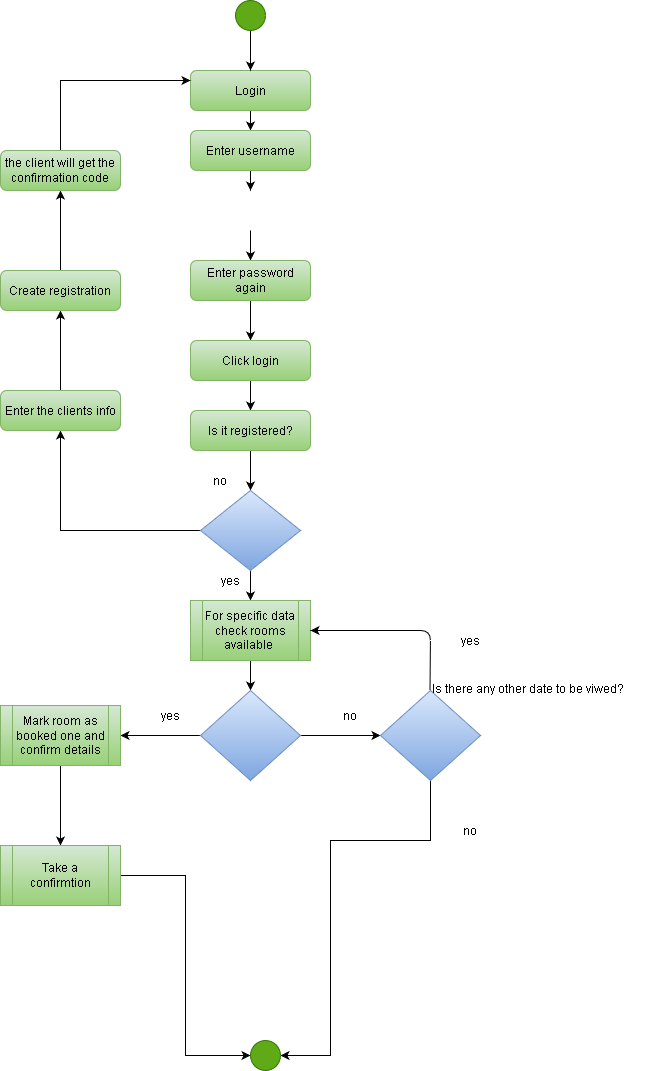

The diagram above was exported from draw.io. Its source (the exported page's mxGraphModel, read from the mxfile embedded in the PNG):
<mxGraphModel dx="1102" dy="1744" grid="1" gridSize="10" guides="1" tooltips="1" connect="1" arrows="1" fold="1" page="1" pageScale="1" pageWidth="827" pageHeight="1169" math="0" shadow="0">
  <root>
    <mxCell id="WIyWlLk6GJQsqaUBKTNV-0" />
    <mxCell id="WIyWlLk6GJQsqaUBKTNV-1" parent="WIyWlLk6GJQsqaUBKTNV-0" />
    <mxCell id="cp3nZi3jEt3OA8B8hB0h-28" value="" style="edgeStyle=orthogonalEdgeStyle;rounded=0;orthogonalLoop=1;jettySize=auto;html=1;" parent="WIyWlLk6GJQsqaUBKTNV-1" source="WIyWlLk6GJQsqaUBKTNV-3" edge="1">
      <mxGeometry relative="1" as="geometry">
        <mxPoint x="380" y="120" as="targetPoint" />
      </mxGeometry>
    </mxCell>
    <mxCell id="WIyWlLk6GJQsqaUBKTNV-3" value="Login" style="rounded=1;whiteSpace=wrap;html=1;fontSize=12;glass=0;strokeWidth=1;shadow=0;fillColor=#d5e8d4;strokeColor=#82b366;gradientColor=#97d077;" parent="WIyWlLk6GJQsqaUBKTNV-1" vertex="1">
      <mxGeometry x="320" y="60" width="120" height="40" as="geometry" />
    </mxCell>
    <mxCell id="cp3nZi3jEt3OA8B8hB0h-26" value="" style="edgeStyle=orthogonalEdgeStyle;rounded=0;orthogonalLoop=1;jettySize=auto;html=1;" parent="WIyWlLk6GJQsqaUBKTNV-1" source="WIyWlLk6GJQsqaUBKTNV-7" edge="1">
      <mxGeometry relative="1" as="geometry">
        <mxPoint x="380" y="180" as="targetPoint" />
      </mxGeometry>
    </mxCell>
    <mxCell id="WIyWlLk6GJQsqaUBKTNV-7" value="Enter username" style="rounded=1;whiteSpace=wrap;html=1;fontSize=12;glass=0;strokeWidth=1;shadow=0;fillColor=#d5e8d4;strokeColor=#82b366;gradientColor=#97d077;" parent="WIyWlLk6GJQsqaUBKTNV-1" vertex="1">
      <mxGeometry x="320" y="120" width="120" height="40" as="geometry" />
    </mxCell>
    <mxCell id="cp3nZi3jEt3OA8B8hB0h-27" value="" style="edgeStyle=orthogonalEdgeStyle;rounded=0;orthogonalLoop=1;jettySize=auto;html=1;" parent="WIyWlLk6GJQsqaUBKTNV-1" edge="1">
      <mxGeometry relative="1" as="geometry">
        <mxPoint x="380" y="250" as="targetPoint" />
        <mxPoint x="380" y="220" as="sourcePoint" />
      </mxGeometry>
    </mxCell>
    <mxCell id="cp3nZi3jEt3OA8B8hB0h-25" value="" style="edgeStyle=orthogonalEdgeStyle;rounded=0;orthogonalLoop=1;jettySize=auto;html=1;" parent="WIyWlLk6GJQsqaUBKTNV-1" source="cp3nZi3jEt3OA8B8hB0h-13" edge="1">
      <mxGeometry relative="1" as="geometry">
        <mxPoint x="380" y="330" as="targetPoint" />
        <Array as="points">
          <mxPoint x="380" y="310" />
          <mxPoint x="380" y="310" />
        </Array>
      </mxGeometry>
    </mxCell>
    <mxCell id="cp3nZi3jEt3OA8B8hB0h-13" value="Enter password again" style="rounded=1;whiteSpace=wrap;html=1;fontSize=12;glass=0;strokeWidth=1;shadow=0;fillColor=#d5e8d4;strokeColor=#82b366;gradientColor=#97d077;" parent="WIyWlLk6GJQsqaUBKTNV-1" vertex="1">
      <mxGeometry x="320" y="250" width="120" height="40" as="geometry" />
    </mxCell>
    <mxCell id="cp3nZi3jEt3OA8B8hB0h-24" value="" style="edgeStyle=orthogonalEdgeStyle;rounded=0;orthogonalLoop=1;jettySize=auto;html=1;" parent="WIyWlLk6GJQsqaUBKTNV-1" edge="1">
      <mxGeometry relative="1" as="geometry">
        <mxPoint x="380" y="370" as="sourcePoint" />
        <mxPoint x="380" y="400" as="targetPoint" />
      </mxGeometry>
    </mxCell>
    <mxCell id="cp3nZi3jEt3OA8B8hB0h-23" value="" style="edgeStyle=orthogonalEdgeStyle;rounded=0;orthogonalLoop=1;jettySize=auto;html=1;" parent="WIyWlLk6GJQsqaUBKTNV-1" source="cp3nZi3jEt3OA8B8hB0h-18" edge="1">
      <mxGeometry relative="1" as="geometry">
        <mxPoint x="380" y="480" as="targetPoint" />
      </mxGeometry>
    </mxCell>
    <mxCell id="cp3nZi3jEt3OA8B8hB0h-18" value="Is it registered?" style="rounded=1;whiteSpace=wrap;html=1;fontSize=12;glass=0;strokeWidth=1;shadow=0;fillColor=#d5e8d4;strokeColor=#82b366;gradientColor=#97d077;" parent="WIyWlLk6GJQsqaUBKTNV-1" vertex="1">
      <mxGeometry x="320" y="400" width="120" height="40" as="geometry" />
    </mxCell>
    <mxCell id="cp3nZi3jEt3OA8B8hB0h-21" value="" style="edgeStyle=orthogonalEdgeStyle;rounded=0;orthogonalLoop=1;jettySize=auto;html=1;" parent="WIyWlLk6GJQsqaUBKTNV-1" source="cp3nZi3jEt3OA8B8hB0h-19" edge="1">
      <mxGeometry relative="1" as="geometry">
        <mxPoint x="380" y="590" as="targetPoint" />
      </mxGeometry>
    </mxCell>
    <mxCell id="27iiKiIXXyBYADKTfRwH-27" value="" style="edgeStyle=orthogonalEdgeStyle;rounded=0;orthogonalLoop=1;jettySize=auto;html=1;" parent="WIyWlLk6GJQsqaUBKTNV-1" source="cp3nZi3jEt3OA8B8hB0h-19" edge="1">
      <mxGeometry relative="1" as="geometry">
        <mxPoint x="190" y="420" as="targetPoint" />
      </mxGeometry>
    </mxCell>
    <mxCell id="cp3nZi3jEt3OA8B8hB0h-19" value="" style="rhombus;whiteSpace=wrap;html=1;fillColor=#dae8fc;strokeColor=#6c8ebf;gradientColor=#7ea6e0;" parent="WIyWlLk6GJQsqaUBKTNV-1" vertex="1">
      <mxGeometry x="330" y="480" width="100" height="80" as="geometry" />
    </mxCell>
    <mxCell id="cp3nZi3jEt3OA8B8hB0h-31" value="" style="edgeStyle=orthogonalEdgeStyle;rounded=0;orthogonalLoop=1;jettySize=auto;html=1;" parent="WIyWlLk6GJQsqaUBKTNV-1" source="cp3nZi3jEt3OA8B8hB0h-29" edge="1">
      <mxGeometry relative="1" as="geometry">
        <mxPoint x="380" y="680" as="targetPoint" />
      </mxGeometry>
    </mxCell>
    <mxCell id="cp3nZi3jEt3OA8B8hB0h-29" value="For specific data check rooms available&amp;nbsp;" style="shape=process;whiteSpace=wrap;html=1;backgroundOutline=1;fillColor=#d5e8d4;strokeColor=#82b366;gradientColor=#97d077;" parent="WIyWlLk6GJQsqaUBKTNV-1" vertex="1">
      <mxGeometry x="320" y="590" width="120" height="60" as="geometry" />
    </mxCell>
    <mxCell id="27iiKiIXXyBYADKTfRwH-1" value="" style="edgeStyle=orthogonalEdgeStyle;rounded=0;orthogonalLoop=1;jettySize=auto;html=1;" parent="WIyWlLk6GJQsqaUBKTNV-1" source="cp3nZi3jEt3OA8B8hB0h-32" target="27iiKiIXXyBYADKTfRwH-0" edge="1">
      <mxGeometry relative="1" as="geometry" />
    </mxCell>
    <mxCell id="27iiKiIXXyBYADKTfRwH-8" value="" style="edgeStyle=orthogonalEdgeStyle;rounded=0;orthogonalLoop=1;jettySize=auto;html=1;" parent="WIyWlLk6GJQsqaUBKTNV-1" source="cp3nZi3jEt3OA8B8hB0h-32" edge="1">
      <mxGeometry relative="1" as="geometry">
        <mxPoint x="250" y="725" as="targetPoint" />
      </mxGeometry>
    </mxCell>
    <mxCell id="cp3nZi3jEt3OA8B8hB0h-32" value="" style="rhombus;whiteSpace=wrap;html=1;fillColor=#dae8fc;strokeColor=#6c8ebf;gradientColor=#7ea6e0;" parent="WIyWlLk6GJQsqaUBKTNV-1" vertex="1">
      <mxGeometry x="330" y="680" width="100" height="90" as="geometry" />
    </mxCell>
    <mxCell id="T0TilJUhbr2pAJ9gAC9Y-3" value="" style="edgeStyle=orthogonalEdgeStyle;rounded=0;orthogonalLoop=1;jettySize=auto;html=1;entryX=1;entryY=0.5;entryDx=0;entryDy=0;" parent="WIyWlLk6GJQsqaUBKTNV-1" source="27iiKiIXXyBYADKTfRwH-0" target="27iiKiIXXyBYADKTfRwH-23" edge="1">
      <mxGeometry relative="1" as="geometry">
        <mxPoint x="560" y="850" as="targetPoint" />
        <Array as="points">
          <mxPoint x="560" y="830" />
          <mxPoint x="460" y="830" />
          <mxPoint x="460" y="1045" />
        </Array>
      </mxGeometry>
    </mxCell>
    <mxCell id="27iiKiIXXyBYADKTfRwH-0" value="" style="rhombus;whiteSpace=wrap;html=1;fillColor=#dae8fc;strokeColor=#6c8ebf;gradientColor=#7ea6e0;" parent="WIyWlLk6GJQsqaUBKTNV-1" vertex="1">
      <mxGeometry x="510" y="680" width="100" height="90" as="geometry" />
    </mxCell>
    <mxCell id="I8Ymu1-YZelSBlZ0YFmF-1" value="Click login" style="rounded=1;whiteSpace=wrap;html=1;fontSize=12;glass=0;strokeWidth=1;shadow=0;fillColor=#d5e8d4;strokeColor=#82b366;gradientColor=#97d077;" parent="WIyWlLk6GJQsqaUBKTNV-1" vertex="1">
      <mxGeometry x="320" y="330" width="120" height="40" as="geometry" />
    </mxCell>
    <mxCell id="27iiKiIXXyBYADKTfRwH-6" value="" style="endArrow=classic;html=1;entryX=1;entryY=0.5;entryDx=0;entryDy=0;" parent="WIyWlLk6GJQsqaUBKTNV-1" target="cp3nZi3jEt3OA8B8hB0h-29" edge="1">
      <mxGeometry width="50" height="50" relative="1" as="geometry">
        <mxPoint x="559.5" y="680" as="sourcePoint" />
        <mxPoint x="560" y="620" as="targetPoint" />
        <Array as="points">
          <mxPoint x="560" y="620" />
        </Array>
      </mxGeometry>
    </mxCell>
    <mxCell id="27iiKiIXXyBYADKTfRwH-11" value="" style="edgeStyle=orthogonalEdgeStyle;rounded=0;orthogonalLoop=1;jettySize=auto;html=1;" parent="WIyWlLk6GJQsqaUBKTNV-1" source="27iiKiIXXyBYADKTfRwH-9" target="27iiKiIXXyBYADKTfRwH-10" edge="1">
      <mxGeometry relative="1" as="geometry" />
    </mxCell>
    <mxCell id="27iiKiIXXyBYADKTfRwH-9" value="Mark room as booked one and confirm details" style="shape=process;whiteSpace=wrap;html=1;backgroundOutline=1;fillColor=#d5e8d4;strokeColor=#82b366;gradientColor=#97d077;" parent="WIyWlLk6GJQsqaUBKTNV-1" vertex="1">
      <mxGeometry x="130" y="695" width="120" height="60" as="geometry" />
    </mxCell>
    <mxCell id="T0TilJUhbr2pAJ9gAC9Y-1" value="" style="edgeStyle=orthogonalEdgeStyle;rounded=0;orthogonalLoop=1;jettySize=auto;html=1;entryX=0;entryY=0.5;entryDx=0;entryDy=0;" parent="WIyWlLk6GJQsqaUBKTNV-1" source="27iiKiIXXyBYADKTfRwH-10" target="27iiKiIXXyBYADKTfRwH-23" edge="1">
      <mxGeometry relative="1" as="geometry">
        <mxPoint x="190" y="975" as="targetPoint" />
      </mxGeometry>
    </mxCell>
    <mxCell id="27iiKiIXXyBYADKTfRwH-10" value="Take a confirmtion" style="shape=process;whiteSpace=wrap;html=1;backgroundOutline=1;fillColor=#d5e8d4;strokeColor=#82b366;gradientColor=#97d077;" parent="WIyWlLk6GJQsqaUBKTNV-1" vertex="1">
      <mxGeometry x="130" y="835" width="120" height="60" as="geometry" />
    </mxCell>
    <mxCell id="27iiKiIXXyBYADKTfRwH-12" value="yes" style="text;html=1;strokeColor=none;fillColor=none;align=center;verticalAlign=middle;whiteSpace=wrap;rounded=0;" parent="WIyWlLk6GJQsqaUBKTNV-1" vertex="1">
      <mxGeometry x="280" y="695" width="40" height="20" as="geometry" />
    </mxCell>
    <mxCell id="27iiKiIXXyBYADKTfRwH-13" value="no" style="text;html=1;strokeColor=none;fillColor=none;align=center;verticalAlign=middle;whiteSpace=wrap;rounded=0;" parent="WIyWlLk6GJQsqaUBKTNV-1" vertex="1">
      <mxGeometry x="460" y="695" width="40" height="20" as="geometry" />
    </mxCell>
    <mxCell id="27iiKiIXXyBYADKTfRwH-14" value="yes" style="text;html=1;strokeColor=none;fillColor=none;align=center;verticalAlign=middle;whiteSpace=wrap;rounded=0;" parent="WIyWlLk6GJQsqaUBKTNV-1" vertex="1">
      <mxGeometry x="580" y="620" width="40" height="20" as="geometry" />
    </mxCell>
    <mxCell id="27iiKiIXXyBYADKTfRwH-15" value="no" style="text;html=1;strokeColor=none;fillColor=none;align=center;verticalAlign=middle;whiteSpace=wrap;rounded=0;" parent="WIyWlLk6GJQsqaUBKTNV-1" vertex="1">
      <mxGeometry x="580" y="810" width="40" height="20" as="geometry" />
    </mxCell>
    <mxCell id="27iiKiIXXyBYADKTfRwH-16" value="yes" style="text;html=1;strokeColor=none;fillColor=none;align=center;verticalAlign=middle;whiteSpace=wrap;rounded=0;" parent="WIyWlLk6GJQsqaUBKTNV-1" vertex="1">
      <mxGeometry x="340" y="560" width="40" height="20" as="geometry" />
    </mxCell>
    <mxCell id="27iiKiIXXyBYADKTfRwH-17" value="no" style="text;html=1;strokeColor=none;fillColor=none;align=center;verticalAlign=middle;whiteSpace=wrap;rounded=0;" parent="WIyWlLk6GJQsqaUBKTNV-1" vertex="1">
      <mxGeometry x="330" y="460" width="40" height="20" as="geometry" />
    </mxCell>
    <mxCell id="27iiKiIXXyBYADKTfRwH-23" value="" style="ellipse;whiteSpace=wrap;html=1;aspect=fixed;fillColor=#60a917;strokeColor=#2D7600;fontColor=#ffffff;" parent="WIyWlLk6GJQsqaUBKTNV-1" vertex="1">
      <mxGeometry x="380" y="1030" width="30" height="30" as="geometry" />
    </mxCell>
    <mxCell id="27iiKiIXXyBYADKTfRwH-25" value="" style="edgeStyle=orthogonalEdgeStyle;rounded=0;orthogonalLoop=1;jettySize=auto;html=1;" parent="WIyWlLk6GJQsqaUBKTNV-1" source="27iiKiIXXyBYADKTfRwH-24" target="WIyWlLk6GJQsqaUBKTNV-3" edge="1">
      <mxGeometry relative="1" as="geometry" />
    </mxCell>
    <mxCell id="27iiKiIXXyBYADKTfRwH-24" value="" style="ellipse;whiteSpace=wrap;html=1;aspect=fixed;fillColor=#60a917;strokeColor=#2D7600;fontColor=#ffffff;" parent="WIyWlLk6GJQsqaUBKTNV-1" vertex="1">
      <mxGeometry x="365" y="-10" width="30" height="30" as="geometry" />
    </mxCell>
    <mxCell id="LBubtJENX2LpjI3o8HnF-2" value="" style="edgeStyle=orthogonalEdgeStyle;rounded=0;orthogonalLoop=1;jettySize=auto;html=1;" parent="WIyWlLk6GJQsqaUBKTNV-1" source="LBubtJENX2LpjI3o8HnF-0" target="LBubtJENX2LpjI3o8HnF-1" edge="1">
      <mxGeometry relative="1" as="geometry" />
    </mxCell>
    <mxCell id="LBubtJENX2LpjI3o8HnF-0" value="Enter the clients info" style="rounded=1;whiteSpace=wrap;html=1;fillColor=#d5e8d4;strokeColor=#82b366;gradientColor=#97d077;" parent="WIyWlLk6GJQsqaUBKTNV-1" vertex="1">
      <mxGeometry x="130" y="380" width="120" height="40" as="geometry" />
    </mxCell>
    <mxCell id="LBubtJENX2LpjI3o8HnF-4" value="" style="edgeStyle=orthogonalEdgeStyle;rounded=0;orthogonalLoop=1;jettySize=auto;html=1;" parent="WIyWlLk6GJQsqaUBKTNV-1" source="LBubtJENX2LpjI3o8HnF-1" target="LBubtJENX2LpjI3o8HnF-3" edge="1">
      <mxGeometry relative="1" as="geometry" />
    </mxCell>
    <mxCell id="LBubtJENX2LpjI3o8HnF-1" value="Create registration" style="rounded=1;whiteSpace=wrap;html=1;fillColor=#d5e8d4;strokeColor=#82b366;gradientColor=#97d077;" parent="WIyWlLk6GJQsqaUBKTNV-1" vertex="1">
      <mxGeometry x="130" y="260" width="120" height="40" as="geometry" />
    </mxCell>
    <mxCell id="LBubtJENX2LpjI3o8HnF-6" value="" style="edgeStyle=orthogonalEdgeStyle;rounded=0;orthogonalLoop=1;jettySize=auto;html=1;entryX=0;entryY=0.25;entryDx=0;entryDy=0;" parent="WIyWlLk6GJQsqaUBKTNV-1" source="LBubtJENX2LpjI3o8HnF-3" target="WIyWlLk6GJQsqaUBKTNV-3" edge="1">
      <mxGeometry relative="1" as="geometry">
        <mxPoint x="190" y="59.99999999999977" as="targetPoint" />
        <Array as="points">
          <mxPoint x="190" y="70" />
        </Array>
      </mxGeometry>
    </mxCell>
    <mxCell id="LBubtJENX2LpjI3o8HnF-3" value="the client will get the confirmation code" style="rounded=1;whiteSpace=wrap;html=1;fillColor=#d5e8d4;strokeColor=#82b366;gradientColor=#97d077;" parent="WIyWlLk6GJQsqaUBKTNV-1" vertex="1">
      <mxGeometry x="130" y="140" width="120" height="40" as="geometry" />
    </mxCell>
    <mxCell id="eXOD2oBX8THr5XIBiN9Z-0" value="&lt;!--StartFragment--&gt;Is there any other date to be viwed?&lt;!--EndFragment--&gt;" style="text;whiteSpace=wrap;html=1;" parent="WIyWlLk6GJQsqaUBKTNV-1" vertex="1">
      <mxGeometry x="560" y="665" width="220" height="30" as="geometry" />
    </mxCell>
  </root>
</mxGraphModel>